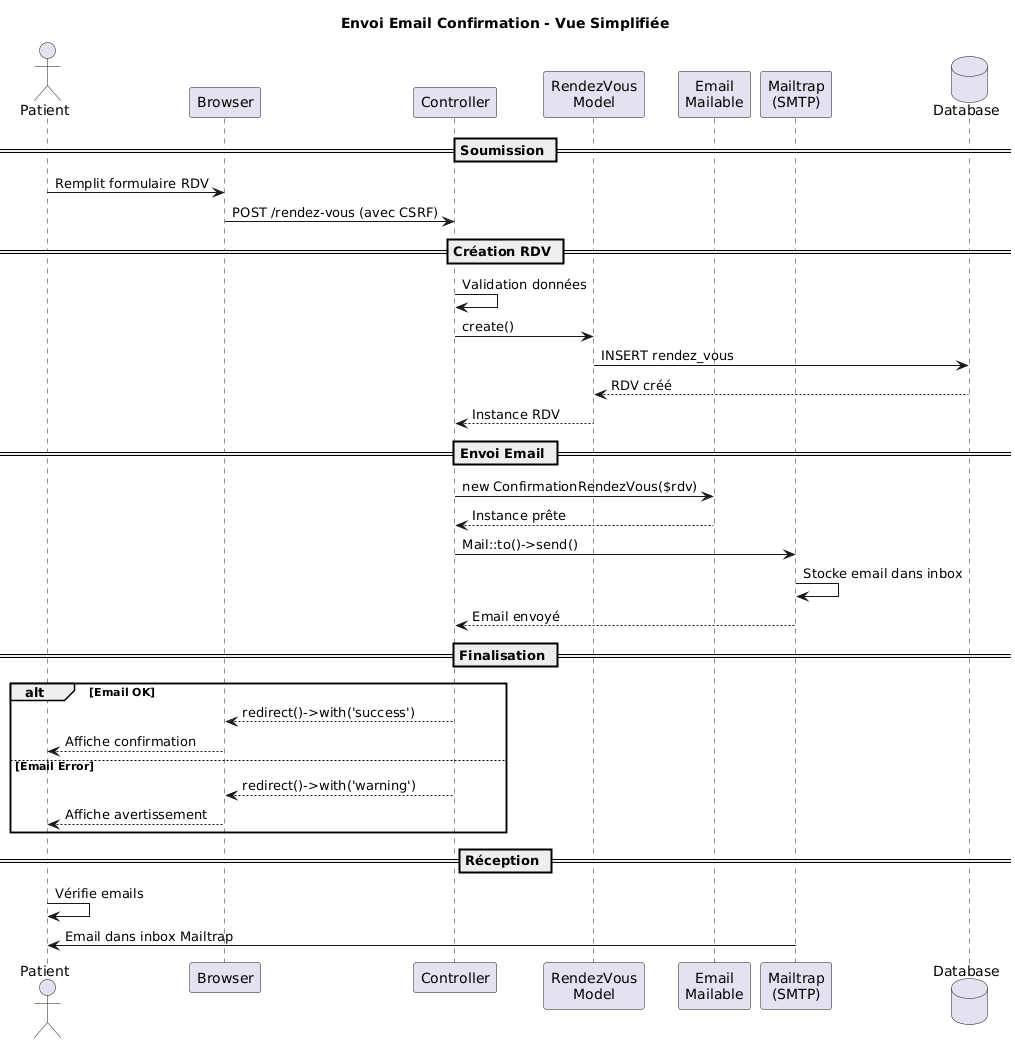

The diagram above was rendered by PlantUML. Its source (embedded in the PNG):
@startuml
actor Patient
participant Browser
participant Controller
participant "RendezVous\nModel" as Model
participant "Email\nMailable" as Email
participant "Mailtrap\n(SMTP)" as Mailtrap
database Database

title Envoi Email Confirmation - Vue Simplifiée

== Soumission ==
Patient -> Browser: Remplit formulaire RDV
Browser -> Controller: POST /rendez-vous (avec CSRF)

== Création RDV ==
Controller -> Controller: Validation données
Controller -> Model: create()
Model -> Database: INSERT rendez_vous
Database --> Model: RDV créé
Model --> Controller: Instance RDV

== Envoi Email ==
Controller -> Email: new ConfirmationRendezVous($rdv)
Email --> Controller: Instance prête

Controller -> Mailtrap: Mail::to()->send()
Mailtrap -> Mailtrap: Stocke email dans inbox
Mailtrap --> Controller: Email envoyé

== Finalisation ==
alt Email OK
    Controller --> Browser: redirect()->with('success')
    Browser --> Patient: Affiche confirmation
else Email Error
    Controller --> Browser: redirect()->with('warning')
    Browser --> Patient: Affiche avertissement
end

== Réception ==
Patient -> Patient: Vérifie emails
Mailtrap -> Patient: Email dans inbox Mailtrap
@enduml